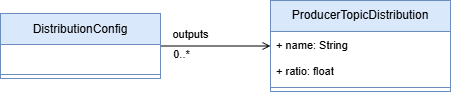

The diagram above was exported from draw.io. Its source (the exported page's mxGraphModel, read from the mxfile embedded in the PNG):
<mxGraphModel dx="1013" dy="643" grid="1" gridSize="10" guides="1" tooltips="1" connect="1" arrows="1" fold="1" page="1" pageScale="1" pageWidth="827" pageHeight="1169" math="0" shadow="0">
  <root>
    <mxCell id="0" />
    <mxCell id="1" parent="0" />
    <mxCell id="ERXv_8lF5H4i1UdpQvCR-10" edge="1" parent="1" source="ERXv_8lF5H4i1UdpQvCR-1" style="edgeStyle=orthogonalEdgeStyle;rounded=0;orthogonalLoop=1;jettySize=auto;html=1;endArrow=open;endFill=0;" target="ERXv_8lF5H4i1UdpQvCR-7">
      <mxGeometry relative="1" as="geometry" />
    </mxCell>
    <mxCell id="ERXv_8lF5H4i1UdpQvCR-11" connectable="0" parent="ERXv_8lF5H4i1UdpQvCR-10" style="edgeLabel;html=1;align=center;verticalAlign=middle;resizable=0;points=[];" value="outputs" vertex="1">
      <mxGeometry relative="1" x="-0.2431" as="geometry">
        <mxPoint x="-12" y="-12" as="offset" />
      </mxGeometry>
    </mxCell>
    <mxCell id="ERXv_8lF5H4i1UdpQvCR-12" connectable="0" parent="ERXv_8lF5H4i1UdpQvCR-10" style="edgeLabel;html=1;align=center;verticalAlign=middle;resizable=0;points=[];" value="0..*" vertex="1">
      <mxGeometry relative="1" x="-0.615" y="-1" as="geometry">
        <mxPoint x="-1" y="7" as="offset" />
      </mxGeometry>
    </mxCell>
    <mxCell id="ERXv_8lF5H4i1UdpQvCR-1" parent="1" style="swimlane;fontStyle=1;align=center;verticalAlign=middle;childLayout=stackLayout;horizontal=1;startSize=31;horizontalStack=0;resizeParent=1;resizeParentMax=0;resizeLast=0;collapsible=1;marginBottom=0;whiteSpace=wrap;html=1;fillColor=#dae8fc;strokeColor=#6c8ebf;" value="&lt;span style=&quot;font-weight: normal;&quot;&gt;DistributionConfig&lt;/span&gt;" vertex="1">
      <mxGeometry height="65" width="160" x="260" y="90" as="geometry" />
    </mxCell>
    <mxCell id="ERXv_8lF5H4i1UdpQvCR-6" parent="ERXv_8lF5H4i1UdpQvCR-1" style="text;strokeColor=none;fillColor=none;align=left;verticalAlign=top;spacingLeft=4;spacingRight=4;overflow=hidden;rotatable=0;points=[[0,0.5],[1,0.5]];portConstraint=eastwest;whiteSpace=wrap;html=1;" value="&lt;span style=&quot;font-size: 11px;&quot;&gt;&amp;nbsp;&lt;/span&gt;" vertex="1">
      <mxGeometry height="26" width="160" y="31" as="geometry" />
    </mxCell>
    <mxCell id="ERXv_8lF5H4i1UdpQvCR-4" parent="ERXv_8lF5H4i1UdpQvCR-1" style="line;strokeWidth=1;fillColor=none;align=left;verticalAlign=middle;spacingTop=-1;spacingLeft=3;spacingRight=3;rotatable=0;labelPosition=right;points=[];portConstraint=eastwest;strokeColor=inherit;" value="" vertex="1">
      <mxGeometry height="8" width="160" y="57" as="geometry" />
    </mxCell>
    <mxCell id="ERXv_8lF5H4i1UdpQvCR-7" parent="1" style="swimlane;fontStyle=1;align=center;verticalAlign=middle;childLayout=stackLayout;horizontal=1;startSize=31;horizontalStack=0;resizeParent=1;resizeParentMax=0;resizeLast=0;collapsible=1;marginBottom=0;whiteSpace=wrap;html=1;fillColor=#dae8fc;strokeColor=#6c8ebf;" value="&lt;span style=&quot;font-weight: normal;&quot;&gt;ProducerTopicDistribution&lt;/span&gt;" vertex="1">
      <mxGeometry height="91" width="180" x="530" y="77" as="geometry" />
    </mxCell>
    <mxCell id="ERXv_8lF5H4i1UdpQvCR-8" parent="ERXv_8lF5H4i1UdpQvCR-7" style="text;strokeColor=none;fillColor=none;align=left;verticalAlign=top;spacingLeft=4;spacingRight=4;overflow=hidden;rotatable=0;points=[[0,0.5],[1,0.5]];portConstraint=eastwest;whiteSpace=wrap;html=1;" value="&lt;span style=&quot;font-size: 11px;&quot;&gt;+ name: String&lt;/span&gt;" vertex="1">
      <mxGeometry height="26" width="180" y="31" as="geometry" />
    </mxCell>
    <mxCell id="ERXv_8lF5H4i1UdpQvCR-13" parent="ERXv_8lF5H4i1UdpQvCR-7" style="text;strokeColor=none;fillColor=none;align=left;verticalAlign=top;spacingLeft=4;spacingRight=4;overflow=hidden;rotatable=0;points=[[0,0.5],[1,0.5]];portConstraint=eastwest;whiteSpace=wrap;html=1;" value="&lt;span style=&quot;font-size: 11px;&quot;&gt;+ ratio: float&lt;/span&gt;" vertex="1">
      <mxGeometry height="26" width="180" y="57" as="geometry" />
    </mxCell>
    <mxCell id="ERXv_8lF5H4i1UdpQvCR-9" parent="ERXv_8lF5H4i1UdpQvCR-7" style="line;strokeWidth=1;fillColor=none;align=left;verticalAlign=middle;spacingTop=-1;spacingLeft=3;spacingRight=3;rotatable=0;labelPosition=right;points=[];portConstraint=eastwest;strokeColor=inherit;" value="" vertex="1">
      <mxGeometry height="8" width="180" y="83" as="geometry" />
    </mxCell>
  </root>
</mxGraphModel>